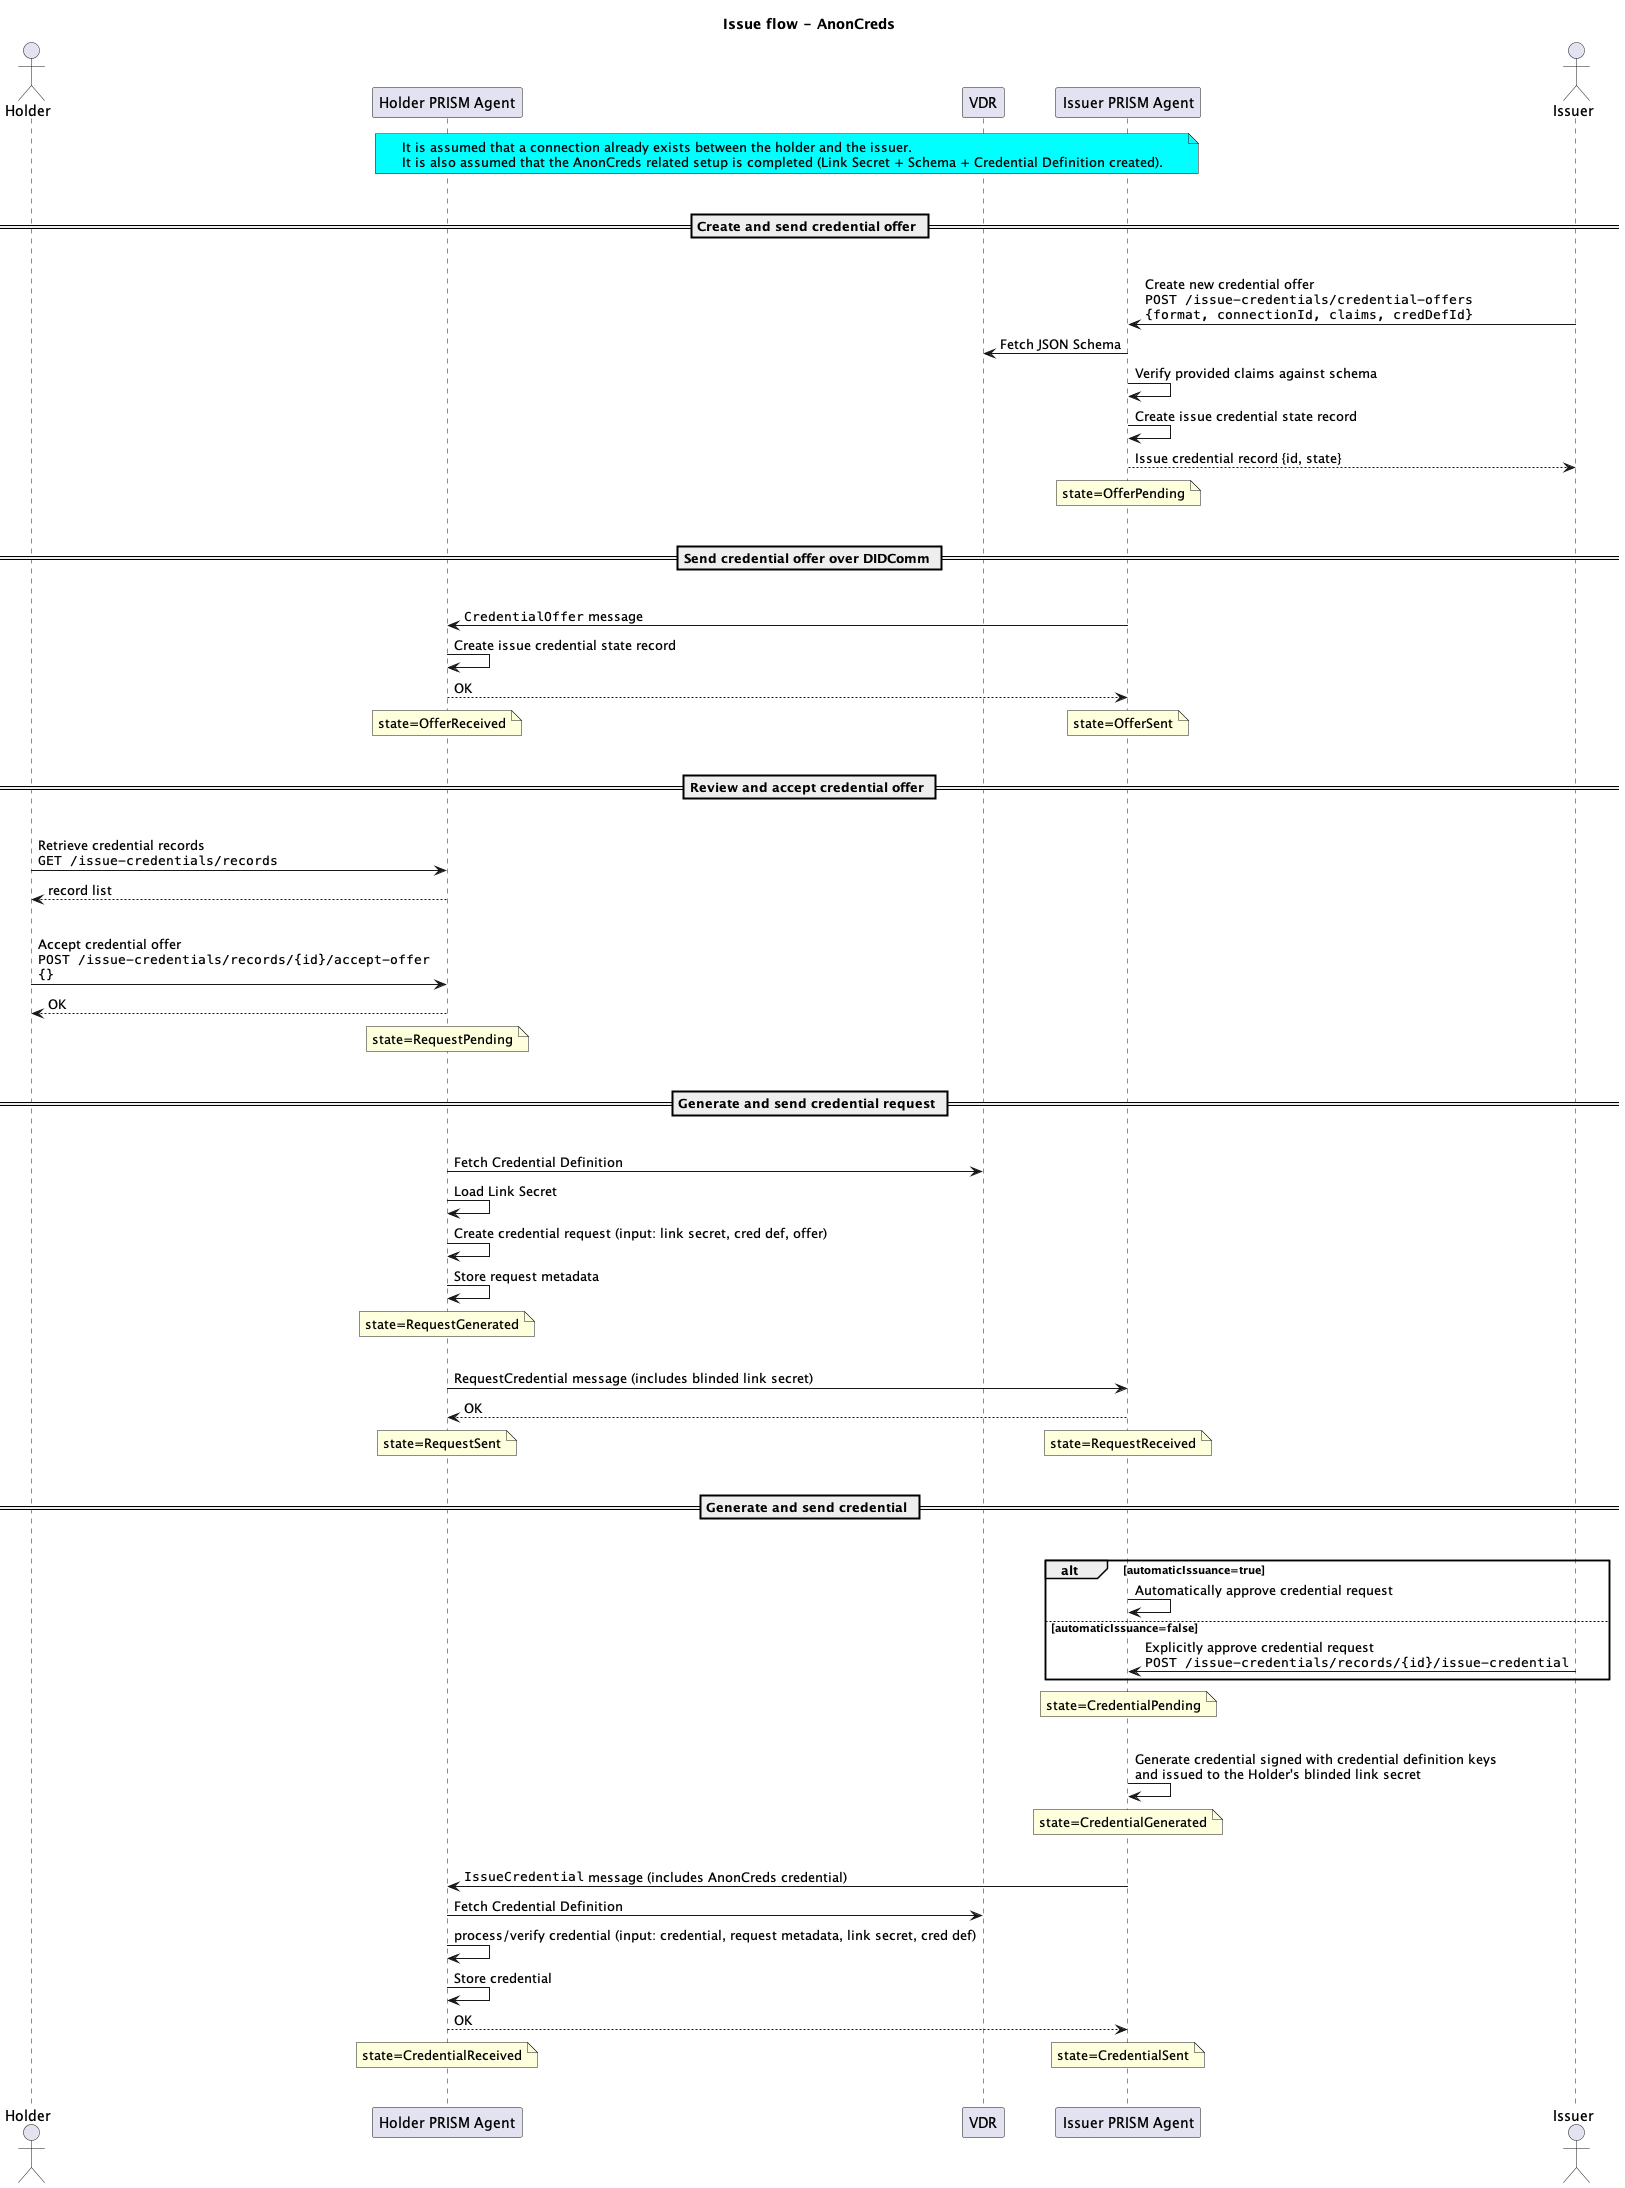

The diagram above was rendered by PlantUML. Its source (embedded in the PNG):
@startuml
title Issue flow - AnonCreds

actor Holder as holder
participant "Holder PRISM Agent" as holderAgent
participant VDR
participant "Issuer PRISM Agent" as issuerAgent
actor Issuer as issuer

note over holderAgent, issuerAgent #aqua
    It is assumed that a connection already exists between the holder and the issuer.
    It is also assumed that the AnonCreds related setup is completed (Link Secret + Schema + Credential Definition created).
end note
|||
== Create and send credential offer ==
|||
issuer -> issuerAgent: Create new credential offer\n""POST /issue-credentials/credential-offers""\n""{format, connectionId, claims, credDefId}""
issuerAgent -> VDR: Fetch JSON Schema
issuerAgent -> issuerAgent: Verify provided claims against schema
issuerAgent -> issuerAgent: Create issue credential state record
issuerAgent --> issuer: Issue credential record {id, state}
note over issuerAgent: state=OfferPending
|||

== Send credential offer over DIDComm ==
|||
issuerAgent -> holderAgent: ""CredentialOffer"" message
holderAgent -> holderAgent: Create issue credential state record
holderAgent --> issuerAgent: OK
note over holderAgent: state=OfferReceived
/ note over issuerAgent: state=OfferSent
|||

== Review and accept credential offer ==
|||
holder -> holderAgent: Retrieve credential records\n""GET /issue-credentials/records""
holderAgent --> holder: record list
|||
holder -> holderAgent: Accept credential offer\n""POST /issue-credentials/records/{id}/accept-offer""\n""{}""
holderAgent --> holder: OK
note over holderAgent: state=RequestPending
|||

== Generate and send credential request ==
|||
holderAgent -> VDR: Fetch Credential Definition
holderAgent -> holderAgent: Load Link Secret
holderAgent -> holderAgent: Create credential request (input: link secret, cred def, offer)
holderAgent -> holderAgent: Store request metadata
note over holderAgent: state=RequestGenerated
|||
holderAgent -> issuerAgent: RequestCredential message (includes blinded link secret)
issuerAgent --> holderAgent: OK
note over holderAgent: state=RequestSent
/ note over issuerAgent: state=RequestReceived
|||

== Generate and send credential ==
|||
alt automaticIssuance=true
issuerAgent -> issuerAgent: Automatically approve credential request
else automaticIssuance=false
issuer -> issuerAgent: Explicitly approve credential request\n""POST /issue-credentials/records/{id}/issue-credential""
end
note over issuerAgent: state=CredentialPending
|||
issuerAgent -> issuerAgent: Generate credential signed with credential definition keys\nand issued to the Holder's blinded link secret
note over issuerAgent: state=CredentialGenerated
|||
issuerAgent -> holderAgent: ""IssueCredential"" message (includes AnonCreds credential)
holderAgent -> VDR: Fetch Credential Definition
holderAgent -> holderAgent: process/verify credential (input: credential, request metadata, link secret, cred def)
holderAgent -> holderAgent: Store credential
holderAgent --> issuerAgent: OK
note over issuerAgent: state=CredentialSent
/ note over holderAgent: state=CredentialReceived
|||
@enduml